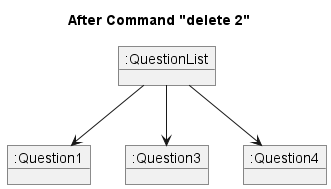

The diagram above was rendered by PlantUML. Its source (embedded in the PNG):
@startuml
title After Command "delete 2"

object ":QuestionList" as QuestionList

object ":Question1" as Question1

object ":Question3" as Question3

object ":Question4" as Question4

QuestionList -->  Question1
QuestionList --> Question3
QuestionList --> Question4
@enduml